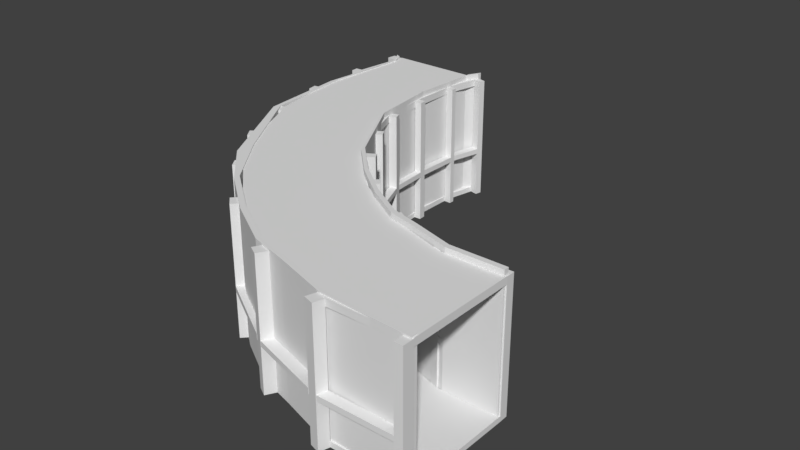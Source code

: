 # Source: PCurva.blend  (saved by Blender 2.80.75; exported with 4.5.12 LTS)
import bpy
from mathutils import Matrix  # noqa: F401  (used for matrix-valued properties, if any)

bpy.ops.wm.read_factory_settings(use_empty=True)
scene = bpy.context.scene
scene.name = 'Scene'

# ---- collections
col_collection_1 = bpy.data.collections.new('Collection 1'); scene.collection.children.link(col_collection_1)

# ---- materials (node trees are filled in below, after node groups)
mat_material = bpy.data.materials.new('Material')
mat_material.alpha_threshold = 0.0
mat_material.use_transparent_shadow = False
mat_material.roughness = 0.5
mat_material.line_color = (0.0, 0.0, 0.0, 1.0)

# ---- material node trees

# ---- world
world_world = bpy.data.worlds.new('World'); scene.world = world_world
world_world.color = (0.05088, 0.05088, 0.05088)
world_world.use_sun_shadow = False
world_world.sun_shadow_jitter_overblur = 0.0
world_world.cycles.sampling_method = 'MANUAL'

# ---- meshes
me_cube = bpy.data.meshes.new('Cube')
me_cube.from_pydata([(1.171, 1.33, -1.0), (6.127, -0.2412, -1.0), (6.127, -0.7532, -1.0), (-0.8286, 1.33, -1.0), (1.171, 1.33, 1.0), (6.127, -0.2412, 1.0), (6.127, -0.7532, 1.0), (-0.8286, 1.33, 1.0), (1.002, 1.142, -1.0), (0.9893, 0.9043, -1.0), (1.042, 0.6784, -1.0), (1.35, 0.4668, -1.0), (1.953, 0.2146, -1.0), (2.708, 0.01241, -1.0), (3.815, -0.1548, -1.0), (4.979, -0.2498, -1.0), (4.632, -0.754, -1.0), (3.131, -0.6359, -1.0), (1.708, -0.431, -1.0), (0.6679, -0.1776, -1.0), (-0.1819, 0.1378, -1.0), (-0.6904, 0.4225, -1.0), (-0.8901, 0.7292, -1.0), (-0.968, 1.054, -1.0), (1.002, 1.142, 1.0), (0.9893, 0.9043, 1.0), (1.042, 0.6784, 1.0), (1.35, 0.4668, 1.0), (1.953, 0.2146, 1.0), (2.708, 0.01241, 1.0), (3.815, -0.1548, 1.0), (4.979, -0.2498, 1.0), (4.632, -0.754, 1.0), (3.131, -0.6359, 1.0), (1.708, -0.431, 1.0), (0.6679, -0.1776, 1.0), (-0.1819, 0.1378, 1.0), (-0.6904, 0.4225, 1.0), (-0.8901, 0.7292, 1.0), (-0.968, 1.054, 1.0), (6.008, -0.2421, -1.0), (6.008, -0.2421, 1.0), (5.972, -0.7533, -1.0), (5.972, -0.7533, 1.0), (4.829, -0.2376, -1.0), (4.439, -0.7388, -1.0), (4.829, -0.2376, 1.0), (4.439, -0.7388, 1.0), (3.679, -0.1342, -1.0), (2.956, -0.6106, -1.0), (3.679, -0.1342, 1.0), (2.956, -0.6106, 1.0), (2.59, 0.04413, -1.0), (1.545, -0.3912, -1.0), (2.59, 0.04413, 1.0), (1.545, -0.3912, 1.0), (-0.8517, 1.284, -1.0), (-0.8517, 1.284, 1.0), (1.143, 1.299, -1.0), (1.143, 1.299, 1.0), (1.0, 1.116, -1.0), (-0.9593, 1.017, -1.0), (1.0, 1.116, 1.0), (-0.9593, 1.017, 1.0), (0.9973, 0.8697, -1.0), (-0.8595, 0.6822, -1.0), (0.9973, 0.8697, 1.0), (-0.8595, 0.6822, 1.0), (1.093, 0.6435, -1.0), (-0.6064, 0.3754, -1.0), (1.093, 0.6435, 1.0), (-0.6064, 0.3754, 1.0), (1.874, 0.2477, -1.0), (0.5565, -0.1362, -1.0), (1.874, 0.2477, 1.0), (0.5565, -0.1362, 1.0), (-0.06232, 0.0934, -1.0), (-0.06232, 0.0934, 1.0), (1.435, 0.4314, -1.0), (1.435, 0.4314, 1.0), (1.321, 1.321, -1.0), (1.321, 1.321, 1.0), (1.293, 1.29, -1.0), (1.293, 1.29, 1.0), (1.145, 1.142, 1.0), (1.145, 1.142, -1.0), (1.144, 1.115, -1.0), (1.144, 1.115, 1.0), (1.122, 0.9063, 1.0), (1.122, 0.9063, -1.0), (1.13, 0.8717, -1.0), (1.13, 0.8717, 1.0), (1.179, 0.6916, 1.0), (1.179, 0.6916, -1.0), (1.23, 0.6566, -1.0), (1.23, 0.6566, 1.0), (1.494, 0.4893, 1.0), (1.494, 0.4893, -1.0), (1.578, 0.4538, -1.0), (1.578, 0.4538, 1.0), (2.052, 0.2755, -1.0), (2.131, 0.2424, -1.0), (2.052, 0.2755, 1.0), (2.131, 0.2424, 1.0), (2.755, 0.08452, -1.0), (2.873, 0.05281, -1.0), (2.755, 0.08452, 1.0), (2.873, 0.05281, 1.0), (3.777, -0.09165, -1.0), (3.913, -0.1122, -1.0), (3.777, -0.09166, 1.0), (3.913, -0.1122, 1.0), (4.888, -0.191, -1.0), (5.037, -0.2032, -1.0), (4.888, -0.191, 1.0), (5.037, -0.2032, 1.0), (6.003, -0.1996, -1.0), (6.122, -0.1987, -1.0), (6.122, -0.1987, 1.0), (6.003, -0.1996, 1.0), (-1.069, 1.291, -1.0), (-1.046, 1.337, -1.0), (-1.046, 1.337, 1.0), (-1.069, 1.291, 1.0), (-1.111, 1.015, -1.0), (-1.12, 1.051, -1.0), (-1.111, 1.015, 1.0), (-1.12, 1.051, 1.0), (-1.036, 0.6747, -1.0), (-1.067, 0.7216, -1.0), (-1.036, 0.6747, 1.0), (-1.067, 0.7216, 1.0), (-0.7942, 0.3534, -1.0), (-0.8782, 0.4005, -1.0), (-0.7942, 0.3534, 1.0), (-0.8782, 0.4005, 1.0), (-0.2372, 0.06252, -1.0), (-0.3567, 0.1069, -1.0), (-0.2372, 0.06252, 1.0), (-0.3567, 0.1069, 1.0), (0.5129, -0.2049, 1.0), (0.5129, -0.2049, -1.0), (0.4015, -0.1636, -1.0), (0.4015, -0.1636, 1.0), (1.572, -0.4678, 1.0), (1.572, -0.4678, -1.0), (1.408, -0.428, -1.0), (1.408, -0.428, 1.0), (3.021, -0.6861, 1.0), (3.021, -0.6861, -1.0), (2.845, -0.6608, -1.0), (2.845, -0.6608, 1.0), (4.573, -0.8028, 1.0), (4.573, -0.8028, -1.0), (4.38, -0.7876, -1.0), (4.38, -0.7876, 1.0), (6.127, -0.8071, -1.0), (6.127, -0.8071, 1.0), (5.973, -0.8072, -1.0), (5.973, -0.8072, 1.0), (6.008, -0.2421, 46.97), (6.127, -0.2412, 46.97), (-0.8517, 1.284, 46.97), (-0.8286, 1.33, 46.97), (1.874, 0.2477, 46.97), (1.953, 0.2146, 46.97), (2.59, 0.04412, 46.97), (2.708, 0.01241, 46.97), (3.679, -0.1342, 46.97), (3.815, -0.1548, 46.97), (4.829, -0.2376, 46.97), (4.979, -0.2498, 46.97), (-0.06231, 0.0934, 46.97), (-0.1819, 0.1378, 46.97), (-0.6064, 0.3754, 46.97), (-0.6904, 0.4225, 46.97), (-0.8595, 0.6822, 46.97), (-0.8901, 0.7291, 46.97), (-0.9593, 1.017, 46.97), (-0.968, 1.054, 46.97), (6.127, -0.7532, 46.97), (5.972, -0.7533, 46.97), (4.632, -0.754, 46.97), (4.439, -0.7388, 46.97), (3.131, -0.6359, 46.97), (2.956, -0.6106, 46.97), (1.708, -0.431, 46.97), (1.545, -0.3912, 46.97), (1.171, 1.33, 46.97), (1.143, 1.299, 46.97), (1.002, 1.142, 46.97), (1.0, 1.116, 46.97), (0.9893, 0.9043, 46.97), (0.9973, 0.8697, 46.97), (1.042, 0.6784, 46.97), (1.093, 0.6435, 46.97), (0.6679, -0.1776, 46.97), (0.5565, -0.1362, 46.97), (1.35, 0.4668, 46.97), (1.435, 0.4314, 46.97), (1.321, 1.321, 46.97), (1.293, 1.29, 46.97), (1.145, 1.142, 46.97), (1.144, 1.115, 46.97), (1.122, 0.9063, 46.97), (1.13, 0.8717, 46.97), (1.179, 0.6916, 46.97), (1.23, 0.6566, 46.97), (1.494, 0.4893, 46.97), (1.578, 0.4538, 46.97), (2.052, 0.2755, 46.97), (2.131, 0.2424, 46.97), (2.755, 0.08452, 46.97), (2.873, 0.0528, 46.97), (3.777, -0.09166, 46.97), (3.913, -0.1122, 46.97), (4.888, -0.191, 46.97), (5.037, -0.2032, 46.97), (6.003, -0.1996, 46.97), (6.122, -0.1987, 46.97), (-1.069, 1.291, 46.97), (-1.046, 1.337, 46.97), (-1.111, 1.015, 46.97), (-1.12, 1.051, 46.97), (-1.036, 0.6747, 46.97), (-1.067, 0.7216, 46.97), (-0.7942, 0.3534, 46.97), (-0.8782, 0.4005, 46.97), (-0.2372, 0.06252, 46.97), (-0.3567, 0.1069, 46.97), (0.5129, -0.2049, 46.97), (0.4015, -0.1636, 46.97), (1.572, -0.4678, 46.97), (1.408, -0.428, 46.97), (3.021, -0.6861, 46.97), (2.845, -0.6608, 46.97), (4.573, -0.8028, 46.97), (4.38, -0.7876, 46.97), (6.127, -0.8071, 46.97), (5.973, -0.8072, 46.97), (1.171, 1.33, 44.51), (6.127, -0.2412, 44.51), (6.127, -0.7532, 44.51), (-0.8286, 1.33, 44.51), (1.002, 1.142, 44.51), (0.9893, 0.9043, 44.51), (1.042, 0.6784, 44.51), (1.35, 0.4668, 44.51), (1.953, 0.2146, 44.51), (2.708, 0.01241, 44.51), (3.815, -0.1548, 44.51), (4.979, -0.2498, 44.51), (4.632, -0.754, 44.51), (3.131, -0.6359, 44.51), (1.708, -0.431, 44.51), (0.6679, -0.1776, 44.51), (-0.1819, 0.1378, 44.51), (-0.6904, 0.4225, 44.51), (-0.8901, 0.7292, 44.51), (-0.968, 1.054, 44.51), (6.008, -0.2421, 44.51), (5.972, -0.7533, 44.51), (4.829, -0.2376, 44.51), (4.439, -0.7388, 44.51), (3.679, -0.1342, 44.51), (2.956, -0.6106, 44.51), (2.59, 0.04413, 44.51), (1.545, -0.3912, 44.51), (-0.8517, 1.284, 44.51), (1.143, 1.299, 44.51), (1.0, 1.116, 44.51), (-0.9593, 1.017, 44.51), (0.9973, 0.8697, 44.51), (-0.8595, 0.6822, 44.51), (1.093, 0.6435, 44.51), (-0.6064, 0.3754, 44.51), (1.874, 0.2477, 44.51), (0.5565, -0.1362, 44.51), (-0.06232, 0.0934, 44.51), (1.435, 0.4314, 44.51), (6.008, -0.2421, 47.14), (6.127, -0.2412, 47.14), (1.171, 1.33, 47.14), (-0.8286, 1.33, 47.14), (6.127, -0.7532, 47.14), (-0.8517, 1.284, 47.14), (1.143, 1.299, 47.14), (1.002, 1.142, 47.14), (1.0, 1.116, 47.14), (0.9893, 0.9043, 47.14), (0.9973, 0.8697, 47.14), (1.042, 0.6784, 47.14), (1.093, 0.6435, 47.14), (1.35, 0.4668, 47.14), (1.874, 0.2477, 47.14), (1.953, 0.2146, 47.14), (2.59, 0.04413, 47.14), (2.708, 0.01241, 47.14), (3.679, -0.1342, 47.14), (3.815, -0.1548, 47.14), (4.829, -0.2376, 47.14), (4.979, -0.2498, 47.14), (5.972, -0.7533, 47.14), (4.632, -0.754, 47.14), (4.439, -0.7388, 47.14), (3.131, -0.6359, 47.14), (2.956, -0.6106, 47.14), (1.708, -0.431, 47.14), (1.545, -0.3912, 47.14), (0.6679, -0.1776, 47.14), (-0.06232, 0.0934, 47.14), (-0.1819, 0.1378, 47.14), (-0.6064, 0.3754, 47.14), (-0.6904, 0.4225, 47.14), (-0.8595, 0.6822, 47.14), (-0.8901, 0.7292, 47.14), (-0.9593, 1.017, 47.14), (-0.968, 1.054, 47.14), (1.435, 0.4314, 47.14), (0.5565, -0.1362, 47.14), (4.632, -0.754, 16.18), (3.131, -0.6359, 16.18), (1.708, -0.431, 16.18), (0.6679, -0.1776, 16.18), (-0.1819, 0.1378, 16.18), (-0.6904, 0.4225, 16.18), (-0.8901, 0.7292, 16.18), (-0.968, 1.054, 16.18), (4.632, -0.754, 18.18), (3.131, -0.6359, 18.18), (1.708, -0.431, 18.18), (0.6679, -0.1776, 18.18), (-0.1819, 0.1378, 18.18), (-0.6904, 0.4225, 18.18), (-0.8901, 0.7292, 18.18), (-0.968, 1.054, 18.18), (5.972, -0.7533, 16.18), (5.972, -0.7533, 18.18), (4.439, -0.7388, 16.18), (4.439, -0.7388, 18.18), (2.956, -0.6106, 16.18), (2.956, -0.6106, 18.18), (1.545, -0.3912, 16.18), (1.545, -0.3912, 18.18), (-0.8517, 1.284, 16.18), (-0.8517, 1.284, 18.18), (-0.9593, 1.017, 16.18), (-0.9593, 1.017, 18.18), (-0.8595, 0.6822, 16.18), (-0.8595, 0.6822, 18.18), (-0.6064, 0.3754, 16.18), (-0.6064, 0.3754, 18.18), (0.5565, -0.1362, 16.18), (0.5565, -0.1362, 18.18), (-0.06232, 0.0934, 16.18), (-0.06232, 0.0934, 18.18), (5.969, -0.8013, 16.18), (4.57, -0.802, 16.18), (4.377, -0.7884, 16.18), (3.021, -0.6854, 16.18), (2.845, -0.6619, 16.18), (1.571, -0.4681, 16.18), (1.408, -0.4283, 16.18), (0.5183, -0.2061, 16.18), (5.969, -0.8013, 18.18), (4.57, -0.802, 18.18), (4.377, -0.7884, 18.18), (3.021, -0.6854, 18.18), (2.845, -0.6619, 18.18), (1.571, -0.4681, 18.18), (1.408, -0.4283, 18.18), (0.5183, -0.2061, 18.18), (-0.3534, 0.1075, 18.18), (-0.3534, 0.1075, 16.18), (-0.8759, 0.4006, 18.18), (-0.8759, 0.4006, 16.18), (-1.068, 0.7214, 18.18), (-1.068, 0.7214, 16.18), (-1.12, 1.051, 18.18), (-1.12, 1.051, 16.18), (-1.074, 1.289, 16.18), (-1.074, 1.289, 18.18), (-1.117, 1.014, 16.18), (-1.117, 1.014, 18.18), (-1.057, 0.6725, 16.18), (-1.057, 0.6725, 18.18), (-0.7989, 0.3508, 16.18), (-0.7989, 0.3508, 18.18), (0.4003, -0.1643, 18.18), (0.4003, -0.1643, 16.18), (-0.2347, 0.06333, 16.18), (-0.2347, 0.06333, 18.18), (1.002, 1.142, 16.84), (0.9893, 0.9043, 16.84), (1.042, 0.6784, 16.84), (1.35, 0.4668, 16.84), (1.953, 0.2146, 16.84), (2.708, 0.01241, 16.84), (3.815, -0.1548, 16.84), (4.979, -0.2498, 16.84), (1.002, 1.142, 18.84), (0.9893, 0.9043, 18.84), (1.042, 0.6784, 18.84), (1.35, 0.4668, 18.84), (1.953, 0.2146, 18.84), (2.708, 0.01241, 18.84), (3.815, -0.1548, 18.84), (4.979, -0.2498, 18.84), (6.008, -0.2421, 16.84), (6.008, -0.2421, 18.84), (4.829, -0.2376, 16.84), (4.829, -0.2376, 18.84), (3.679, -0.1342, 16.84), (3.679, -0.1342, 18.84), (2.59, 0.04413, 16.84), (2.59, 0.04413, 18.84), (1.143, 1.299, 16.84), (1.143, 1.299, 18.84), (1.0, 1.116, 16.84), (1.0, 1.116, 18.84), (0.9973, 0.8697, 16.84), (0.9973, 0.8697, 18.84), (1.093, 0.6435, 16.84), (1.093, 0.6435, 18.84), (1.874, 0.2477, 16.84), (1.874, 0.2477, 18.84), (1.435, 0.4314, 16.84), (1.435, 0.4314, 18.84), (1.294, 1.29, 16.84), (1.145, 1.142, 16.84), (1.143, 1.116, 16.84), (1.122, 0.906, 16.84), (1.131, 0.8722, 16.84), (1.178, 0.6914, 16.84), (1.233, 0.6569, 16.84), (1.496, 0.4892, 16.84), (1.294, 1.29, 18.84), (1.145, 1.142, 18.84), (1.143, 1.116, 18.84), (1.122, 0.906, 18.84), (1.131, 0.8722, 18.84), (1.178, 0.6914, 18.84), (1.233, 0.6569, 18.84), (1.496, 0.4892, 18.84), (2.13, 0.2432, 18.84), (2.13, 0.2432, 16.84), (2.874, 0.05327, 18.84), (2.874, 0.05327, 16.84), (3.912, -0.1121, 18.84), (3.912, -0.1121, 16.84), (5.036, -0.2026, 18.84), (5.036, -0.2026, 16.84), (6.008, -0.1994, 16.84), (6.008, -0.1994, 18.84), (4.892, -0.1906, 16.84), (4.892, -0.1906, 18.84), (3.778, -0.09169, 16.84), (3.778, -0.09169, 18.84), (2.757, 0.08456, 16.84), (2.757, 0.08456, 18.84), (1.58, 0.4538, 16.84), (2.052, 0.2754, 16.84), (1.58, 0.4538, 18.84), (2.052, 0.2754, 18.84)], [], [(40, 1, 2, 42), (41, 43, 6, 5), (1, 40, 116, 117), (1, 5, 6, 2), (31, 115, 217, 171), (4, 0, 3, 7), (42, 43, 32, 16), (45, 47, 33, 17), (49, 51, 34, 18), (53, 55, 35, 19), (33, 51, 185, 184), (69, 71, 134, 132), (143, 140, 230, 231), (39, 23, 125, 127), (58, 59, 24, 8), (60, 62, 25, 9), (64, 66, 26, 10), (68, 70, 27, 11), (12, 72, 100, 101), (67, 38, 177, 176), (14, 48, 108, 109), (15, 44, 112, 113), (59, 57, 39, 24), (62, 63, 38, 25), (66, 67, 37, 26), (70, 71, 36, 27), (74, 75, 35, 28), (54, 55, 34, 29), (50, 51, 33, 30), (46, 47, 32, 31), (58, 8, 23, 56), (60, 9, 22, 61), (64, 10, 21, 65), (68, 11, 20, 69), (72, 12, 19, 73), (52, 13, 18, 53), (48, 14, 17, 49), (44, 15, 16, 45), (43, 42, 158, 159), (15, 31, 41, 40), (31, 32, 43, 41), (15, 40, 42, 16), (14, 44, 45, 17), (30, 33, 47, 46), (14, 30, 46, 44), (16, 32, 152, 153), (13, 48, 49, 18), (29, 34, 51, 50), (13, 29, 50, 48), (51, 49, 150, 151), (12, 52, 53, 19), (28, 35, 55, 54), (12, 28, 54, 52), (55, 53, 146, 147), (0, 58, 56, 3), (4, 7, 57, 59), (58, 0, 80, 82), (23, 39, 57, 56), (8, 60, 61, 23), (24, 39, 63, 62), (62, 60, 86, 87), (22, 38, 63, 61), (9, 64, 65, 22), (25, 38, 67, 66), (9, 25, 88, 89), (21, 37, 67, 65), (10, 68, 69, 21), (26, 37, 71, 70), (68, 10, 93, 94), (20, 36, 71, 69), (78, 72, 73, 76), (79, 77, 75, 74), (78, 79, 74, 72), (152, 32, 182, 236), (11, 27, 96, 97), (27, 36, 77, 79), (11, 78, 76, 20), (73, 75, 77, 76), (80, 81, 83, 82), (126, 63, 178, 222), (59, 58, 82, 83), (0, 4, 81, 80), (85, 84, 87, 86), (8, 24, 84, 85), (71, 37, 175, 174), (60, 8, 85, 86), (89, 88, 91, 90), (66, 64, 90, 91), (77, 36, 173, 172), (64, 9, 89, 90), (93, 92, 95, 94), (10, 26, 92, 93), (70, 68, 94, 95), (155, 152, 236, 237), (97, 96, 99, 98), (79, 78, 98, 99), (78, 11, 97, 98), (103, 102, 210, 211), (100, 102, 103, 101), (72, 74, 102, 100), (28, 12, 101, 103), (24, 62, 191, 190), (104, 106, 107, 105), (52, 54, 106, 104), (13, 52, 104, 105), (29, 13, 105, 107), (108, 110, 111, 109), (30, 14, 109, 111), (39, 127, 223, 179), (48, 50, 110, 108), (112, 114, 115, 113), (31, 15, 113, 115), (84, 24, 190, 202), (44, 46, 114, 112), (116, 119, 118, 117), (35, 75, 197, 196), (5, 1, 117, 118), (40, 41, 119, 116), (120, 123, 122, 121), (7, 3, 121, 122), (3, 56, 120, 121), (56, 57, 123, 120), (124, 126, 127, 125), (23, 61, 124, 125), (62, 87, 203, 191), (61, 63, 126, 124), (128, 130, 131, 129), (65, 67, 130, 128), (38, 22, 129, 131), (22, 65, 128, 129), (132, 134, 135, 133), (37, 21, 133, 135), (21, 69, 132, 133), (79, 99, 209, 199), (136, 138, 139, 137), (76, 77, 138, 136), (36, 20, 137, 139), (20, 76, 136, 137), (141, 140, 143, 142), (73, 19, 141, 142), (19, 35, 140, 141), (75, 73, 142, 143), (145, 144, 147, 146), (115, 114, 216, 217), (18, 34, 144, 145), (53, 18, 145, 146), (149, 148, 151, 150), (57, 7, 163, 162), (49, 17, 149, 150), (17, 33, 148, 149), (153, 152, 155, 154), (47, 45, 154, 155), (138, 77, 172, 228), (45, 16, 153, 154), (156, 157, 159, 158), (42, 2, 156, 158), (2, 6, 157, 156), (36, 139, 229, 173), (162, 163, 221, 220), (172, 173, 229, 228), (176, 177, 225, 224), (166, 167, 213, 212), (196, 197, 231, 230), (188, 189, 201, 200), (190, 191, 203, 202), (192, 193, 205, 204), (194, 195, 207, 206), (198, 199, 209, 208), (164, 165, 211, 210), (168, 169, 215, 214), (170, 171, 217, 216), (160, 161, 219, 218), (178, 179, 223, 222), (174, 175, 227, 226), (186, 187, 233, 232), (184, 185, 235, 234), (182, 183, 237, 236), (180, 181, 239, 238), (63, 39, 179, 178), (91, 88, 204, 205), (131, 130, 224, 225), (114, 46, 170, 216), (75, 143, 231, 197), (102, 74, 164, 210), (47, 155, 237, 183), (88, 25, 192, 204), (140, 35, 196, 230), (28, 103, 211, 165), (27, 79, 199, 198), (38, 131, 225, 177), (118, 119, 218, 219), (130, 67, 176, 224), (25, 66, 193, 192), (107, 106, 212, 213), (159, 157, 238, 239), (66, 91, 205, 193), (147, 144, 232, 233), (34, 55, 187, 186), (5, 118, 219, 161), (29, 107, 213, 167), (43, 159, 239, 181), (95, 92, 206, 207), (135, 134, 226, 227), (119, 41, 160, 218), (106, 54, 166, 212), (6, 43, 181, 180), (157, 6, 180, 238), (55, 147, 233, 187), (83, 81, 200, 201), (144, 34, 186, 232), (134, 71, 174, 226), (122, 123, 220, 221), (92, 26, 194, 206), (26, 70, 195, 194), (111, 110, 214, 215), (70, 95, 207, 195), (7, 122, 221, 163), (59, 83, 201, 189), (37, 135, 227, 175), (123, 57, 162, 220), (151, 148, 234, 235), (81, 4, 188, 200), (74, 28, 165, 164), (4, 59, 189, 188), (99, 96, 208, 209), (54, 29, 167, 166), (139, 138, 228, 229), (50, 30, 169, 168), (41, 5, 161, 160), (32, 47, 183, 182), (30, 111, 215, 169), (96, 27, 198, 208), (51, 151, 235, 185), (46, 31, 171, 170), (87, 84, 202, 203), (127, 126, 222, 223), (110, 50, 168, 214), (148, 33, 184, 234), (260, 241, 242, 261), (269, 244, 259, 268), (270, 245, 258, 271), (272, 246, 257, 273), (274, 247, 256, 275), (276, 248, 255, 277), (266, 249, 254, 267), (264, 250, 253, 265), (262, 251, 252, 263), (251, 260, 261, 252), (250, 262, 263, 253), (249, 264, 265, 254), (248, 266, 267, 255), (240, 269, 268, 243), (244, 270, 271, 259), (245, 272, 273, 258), (246, 274, 275, 257), (279, 276, 277, 278), (247, 279, 278, 256), (280, 302, 284, 281), (286, 285, 317, 287), (288, 316, 315, 289), (290, 314, 313, 291), (292, 312, 311, 293), (294, 319, 309, 295), (296, 308, 307, 297), (298, 306, 305, 299), (300, 304, 303, 301), (301, 303, 302, 280), (299, 305, 304, 300), (297, 307, 306, 298), (295, 309, 308, 296), (282, 283, 285, 286), (287, 317, 316, 288), (289, 315, 314, 290), (291, 313, 312, 292), (318, 310, 319, 294), (293, 311, 310, 318), (250, 264, 298, 299), (266, 248, 295, 296), (251, 262, 300, 301), (267, 254, 307, 308), (276, 279, 318, 294), (252, 261, 302, 303), (277, 255, 309, 319), (253, 263, 304, 305), (268, 259, 317, 285), (241, 260, 280, 281), (254, 265, 306, 307), (269, 240, 282, 286), (240, 243, 283, 282), (260, 251, 301, 280), (278, 277, 319, 310), (255, 267, 308, 309), (242, 241, 281, 284), (261, 242, 284, 302), (279, 247, 293, 318), (256, 278, 310, 311), (270, 244, 287, 288), (243, 268, 285, 283), (257, 275, 312, 313), (271, 258, 315, 316), (244, 269, 286, 287), (262, 250, 299, 300), (258, 273, 314, 315), (245, 270, 288, 289), (263, 252, 303, 304), (259, 271, 316, 317), (272, 245, 289, 290), (246, 272, 290, 291), (273, 257, 313, 314), (247, 274, 292, 293), (264, 249, 297, 298), (248, 276, 294, 295), (265, 253, 305, 306), (274, 246, 291, 292), (249, 266, 296, 297), (275, 256, 311, 312), (336, 320, 328, 337), (338, 321, 329, 339), (340, 322, 330, 341), (342, 323, 331, 343), (327, 344, 345, 335), (326, 346, 347, 334), (325, 348, 349, 333), (324, 350, 351, 332), (352, 354, 355, 353), (356, 364, 365, 357), (358, 366, 367, 359), (360, 368, 369, 361), (362, 370, 371, 363), (379, 378, 381, 380), (377, 376, 383, 382), (375, 374, 385, 384), (373, 372, 387, 386), (389, 388, 391, 390), (327, 335, 378, 379), (322, 340, 360, 361), (350, 324, 373, 386), (336, 337, 364, 356), (323, 342, 362, 363), (332, 351, 387, 372), (338, 339, 366, 358), (337, 328, 365, 364), (351, 350, 386, 387), (340, 341, 368, 360), (339, 329, 367, 366), (352, 353, 388, 389), (342, 343, 370, 362), (341, 330, 369, 368), (354, 352, 389, 390), (344, 327, 379, 380), (343, 331, 371, 370), (353, 355, 391, 388), (335, 345, 381, 378), (328, 320, 357, 365), (355, 354, 390, 391), (345, 344, 380, 381), (329, 321, 359, 367), (346, 326, 377, 382), (330, 322, 361, 369), (334, 347, 383, 376), (331, 323, 363, 371), (347, 346, 382, 383), (324, 332, 372, 373), (348, 325, 375, 384), (325, 333, 374, 375), (320, 336, 356, 357), (333, 349, 385, 374), (326, 334, 376, 377), (321, 338, 358, 359), (349, 348, 384, 385), (416, 392, 400, 417), (418, 393, 401, 419), (420, 394, 402, 421), (422, 395, 403, 423), (399, 408, 409, 407), (398, 410, 411, 406), (397, 412, 413, 405), (396, 414, 415, 404), (426, 424, 425, 427), (428, 436, 437, 429), (430, 438, 439, 431), (432, 440, 441, 433), (434, 442, 443, 435), (451, 450, 453, 452), (449, 448, 455, 454), (447, 446, 457, 456), (445, 444, 459, 458), (460, 462, 463, 461), (398, 406, 448, 449), (393, 418, 430, 431), (416, 417, 436, 428), (399, 407, 450, 451), (394, 420, 432, 433), (418, 419, 438, 430), (408, 399, 451, 452), (395, 422, 434, 435), (420, 421, 440, 432), (407, 409, 453, 450), (417, 400, 437, 436), (422, 423, 442, 434), (409, 408, 452, 453), (419, 401, 439, 438), (424, 426, 460, 461), (410, 398, 449, 454), (421, 402, 441, 440), (427, 425, 463, 462), (406, 411, 455, 448), (423, 403, 443, 442), (425, 424, 461, 463), (411, 410, 454, 455), (400, 392, 429, 437), (426, 427, 462, 460), (412, 397, 447, 456), (401, 393, 431, 439), (405, 413, 457, 446), (402, 394, 433, 441), (413, 412, 456, 457), (403, 395, 435, 443), (414, 396, 445, 458), (396, 404, 444, 445), (404, 415, 459, 444), (397, 405, 446, 447), (392, 416, 428, 429), (415, 414, 458, 459)])
me_cube.materials.append(mat_material)
me_cube.use_remesh_preserve_volume = False
me_cube.use_remesh_preserve_attributes = False
me_cube.use_mirror_vertex_groups = False
me_cube.update()
me_cube_002 = bpy.data.meshes.new('Cube.002')
me_cube_002.from_pydata([(-1.0, -1.0, -0.4961), (-1.0, -1.0, 1.0), (-1.0, 1.0, -0.4961), (-1.0, 1.0, 1.0), (0.7149, -1.173, -0.4961), (0.7149, -1.173, 1.0), (0.7149, 0.8268, -0.4961), (0.7149, 0.8268, 1.0), (-2.112, 5.619, -0.4961), (-2.112, 3.619, -0.4961), (-2.112, 3.619, 1.0), (-2.112, 5.619, 1.0), (-2.848, 8.261, -0.4961), (-2.848, 6.261, -0.4961), (-2.848, 6.261, 1.0), (-2.848, 8.261, 1.0), (-3.806, 16.4, -0.4961), (-3.806, 14.4, -0.4961), (-3.806, 14.4, 1.0), (-3.806, 16.4, 1.0), (-4.767, 27.16, -0.4961), (-4.767, 25.16, -0.4961), (-4.767, 25.16, 1.0), (-4.767, 27.16, 1.0), (-5.629, 43.94, -0.4961), (-5.618, 37.62, -0.4961), (-5.618, 37.62, 1.0), (-5.629, 43.94, 1.0), (-6.698, 69.45, -0.4961), (-6.758, 67.42, -0.4961), (-6.758, 67.42, 1.0), (-6.698, 69.45, 1.0), (-6.914, 97.48, -0.4961), (-6.974, 95.45, -0.4961), (-6.974, 95.45, 1.0), (-6.914, 97.48, 1.0), (-6.856, 124.9, -0.4961), (-6.856, 122.9, -0.4961), (-6.856, 122.9, 1.0), (-6.856, 124.9, 1.0), (-7.062, 129.0, -0.5193), (-6.942, 128.2, -0.5193), (-6.942, 128.2, 0.9946), (-7.062, 129.0, 0.9946), (-1.0, -1.0, 3.858), (-1.0, 1.0, 3.858), (0.7149, 0.8268, 3.858), (0.7149, -1.173, 3.858), (-2.112, 3.619, 3.858), (-2.112, 5.619, 3.858), (-2.848, 6.261, 3.858), (-2.848, 8.261, 3.858), (-3.806, 14.4, 3.858), (-3.806, 16.4, 3.858), (-4.767, 25.16, 3.858), (-4.767, 27.16, 3.858), (-5.618, 37.62, 3.858), (-5.629, 43.94, 3.858), (-6.758, 67.42, 3.858), (-6.698, 69.45, 3.858), (-6.974, 95.45, 3.858), (-6.914, 97.48, 3.858), (-6.856, 122.9, 3.858), (-6.856, 124.9, 3.858), (-6.942, 128.2, 3.886), (-7.062, 129.0, 3.886)], [], [(23, 27, 57, 55), (2, 3, 7, 6), (6, 7, 5, 4), (4, 5, 1, 0), (2, 6, 4, 0), (27, 31, 59, 57), (11, 8, 12, 15), (2, 0, 9, 8), (3, 2, 8, 11), (0, 1, 10, 9), (43, 42, 64, 65), (9, 10, 14, 13), (14, 10, 48, 50), (8, 9, 13, 12), (16, 17, 21, 20), (12, 13, 17, 16), (15, 12, 16, 19), (13, 14, 18, 17), (23, 20, 24, 27), (19, 16, 20, 23), (17, 18, 22, 21), (1, 5, 47, 44), (18, 14, 50, 52), (21, 22, 26, 25), (11, 15, 51, 49), (20, 21, 25, 24), (31, 28, 32, 35), (24, 25, 29, 28), (27, 24, 28, 31), (25, 26, 30, 29), (33, 34, 38, 37), (29, 30, 34, 33), (15, 19, 53, 51), (28, 29, 33, 32), (10, 1, 44, 48), (3, 11, 49, 45), (32, 33, 37, 36), (35, 32, 36, 39), (41, 42, 43, 40), (36, 37, 41, 40), (39, 36, 40, 43), (37, 38, 42, 41), (44, 45, 49, 48), (46, 45, 44, 47), (50, 51, 53, 52), (48, 49, 51, 50), (52, 53, 55, 54), (56, 57, 59, 58), (54, 55, 57, 56), (58, 59, 61, 60), (62, 63, 65, 64), (60, 61, 63, 62), (7, 3, 45, 46), (19, 23, 55, 53), (30, 26, 56, 58), (38, 34, 60, 62), (26, 22, 54, 56), (31, 35, 61, 59), (39, 43, 65, 63), (22, 18, 52, 54), (34, 30, 58, 60), (42, 38, 62, 64), (35, 39, 63, 61), (5, 7, 46, 47)])
_uv = me_cube_002.uv_layers.new(name='UVMap')
_uv.uv.foreach_set('vector', [0.625, 0.25, 0.625, 0.25, 0.625, 0.25, 0.625, 0.25, 0.375, 0.25, 0.625, 0.25, 0.625, 0.5, 0.375, 0.5, 0.375, 0.5, 0.625, 0.5, 0.625, 0.75, 0.375, 0.75, 0.375, 0.75, 0.625, 0.75, 0.625, 1.0, 0.375, 1.0, 0.125, 0.5, 0.375, 0.5, 0.375, 0.75, 0.125, 0.75, 0.625, 0.25, 0.625, 0.25, 0.625, 0.25, 0.625, 0.25, 0.625, 0.25, 0.375, 0.25, 0.375, 0.25, 0.625, 0.25, 0.125, 0.5, 0.125, 0.75, 0.125, 0.75, 0.125, 0.5, 0.625, 0.25, 0.375, 0.25, 0.375, 0.25, 0.625, 0.25, 0.375, 1.0, 0.625, 1.0, 0.625, 1.0, 0.375, 1.0, 0.625, 0.25, 0.625, 0.0, 0.625, 0.0, 0.625, 0.25, 0.375, 1.0, 0.625, 1.0, 0.625, 1.0, 0.375, 1.0, 0.625, 1.0, 0.625, 1.0, 0.625, 1.0, 0.625, 1.0, 0.125, 0.5, 0.125, 0.75, 0.125, 0.75, 0.125, 0.5, 0.125, 0.5, 0.125, 0.75, 0.125, 0.75, 0.125, 0.5, 0.125, 0.5, 0.125, 0.75, 0.125, 0.75, 0.125, 0.5, 0.625, 0.25, 0.375, 0.25, 0.375, 0.25, 0.625, 0.25, 0.375, 1.0, 0.625, 1.0, 0.625, 1.0, 0.375, 1.0, 0.625, 0.25, 0.375, 0.25, 0.375, 0.25, 0.625, 0.25, 0.625, 0.25, 0.375, 0.25, 0.375, 0.25, 0.625, 0.25, 0.375, 1.0, 0.625, 1.0, 0.625, 1.0, 0.375, 1.0, 0.625, 1.0, 0.625, 0.75, 0.625, 0.75, 0.625, 1.0, 0.625, 1.0, 0.625, 1.0, 0.625, 1.0, 0.625, 1.0, 0.375, 1.0, 0.625, 1.0, 0.625, 1.0, 0.375, 1.0, 0.625, 0.25, 0.625, 0.25, 0.625, 0.25, 0.625, 0.25, 0.125, 0.5, 0.125, 0.75, 0.125, 0.75, 0.125, 0.5, 0.625, 0.25, 0.375, 0.25, 0.375, 0.25, 0.625, 0.25, 0.125, 0.5, 0.125, 0.75, 0.125, 0.75, 0.125, 0.5, 0.625, 0.25, 0.375, 0.25, 0.375, 0.25, 0.625, 0.25, 0.375, 1.0, 0.625, 1.0, 0.625, 1.0, 0.375, 1.0, 0.375, 1.0, 0.625, 1.0, 0.625, 1.0, 0.375, 1.0, 0.375, 1.0, 0.625, 1.0, 0.625, 1.0, 0.375, 1.0, 0.625, 0.25, 0.625, 0.25, 0.625, 0.25, 0.625, 0.25, 0.125, 0.5, 0.125, 0.75, 0.125, 0.75, 0.125, 0.5, 0.625, 1.0, 0.625, 1.0, 0.625, 1.0, 0.625, 1.0, 0.625, 0.25, 0.625, 0.25, 0.625, 0.25, 0.625, 0.25, 0.125, 0.5, 0.125, 0.75, 0.125, 0.75, 0.125, 0.5, 0.625, 0.25, 0.375, 0.25, 0.375, 0.25, 0.625, 0.25, 0.375, 0.0, 0.625, 0.0, 0.625, 0.25, 0.375, 0.25, 0.125, 0.5, 0.125, 0.75, 0.125, 0.75, 0.125, 0.5, 0.625, 0.25, 0.375, 0.25, 0.375, 0.25, 0.625, 0.25, 0.375, 1.0, 0.625, 1.0, 0.625, 1.0, 0.375, 1.0, 0.875, 0.75, 0.875, 0.5, 0.875, 0.5, 0.875, 0.75, 0.625, 0.5, 0.875, 0.5, 0.875, 0.75, 0.625, 0.75, 0.875, 0.75, 0.875, 0.5, 0.875, 0.5, 0.875, 0.75, 0.875, 0.75, 0.875, 0.5, 0.875, 0.5, 0.875, 0.75, 0.875, 0.75, 0.875, 0.5, 0.875, 0.5, 0.875, 0.75, 0.875, 0.75, 0.875, 0.5, 0.875, 0.5, 0.875, 0.75, 0.875, 0.75, 0.875, 0.5, 0.875, 0.5, 0.875, 0.75, 0.875, 0.75, 0.875, 0.5, 0.875, 0.5, 0.875, 0.75, 0.875, 0.75, 0.875, 0.5, 0.875, 0.5, 0.875, 0.75, 0.875, 0.75, 0.875, 0.5, 0.875, 0.5, 0.875, 0.75, 0.625, 0.5, 0.625, 0.25, 0.625, 0.25, 0.625, 0.5, 0.625, 0.25, 0.625, 0.25, 0.625, 0.25, 0.625, 0.25, 0.625, 1.0, 0.625, 1.0, 0.625, 1.0, 0.625, 1.0, 0.625, 1.0, 0.625, 1.0, 0.625, 1.0, 0.625, 1.0, 0.625, 1.0, 0.625, 1.0, 0.625, 1.0, 0.625, 1.0, 0.625, 0.25, 0.625, 0.25, 0.625, 0.25, 0.625, 0.25, 0.625, 0.25, 0.625, 0.25, 0.625, 0.25, 0.625, 0.25, 0.625, 1.0, 0.625, 1.0, 0.625, 1.0, 0.625, 1.0, 0.625, 1.0, 0.625, 1.0, 0.625, 1.0, 0.625, 1.0, 0.625, 1.0, 0.625, 1.0, 0.625, 1.0, 0.625, 1.0, 0.625, 0.25, 0.625, 0.25, 0.625, 0.25, 0.625, 0.25, 0.625, 0.75, 0.625, 0.5, 0.625, 0.5, 0.625, 0.75])
me_cube_002.use_remesh_preserve_volume = False
me_cube_002.use_remesh_preserve_attributes = False
me_cube_002.use_mirror_vertex_groups = False
me_cube_002.update()
me_cube_001 = bpy.data.meshes.new('Cube.001')
me_cube_001.from_pydata([(-1.0, -1.0, -1.0), (-1.0, -1.0, 1.0), (-1.0, 1.0, -1.0), (-1.0, 1.0, 1.0), (0.4759, -1.0, -1.0), (0.4759, -1.0, 1.0), (0.4759, 1.0, -1.0), (0.4759, 1.0, 1.0), (-2.112, 5.619, -1.0), (-2.112, 3.619, -1.0), (-2.112, 3.619, 1.0), (-2.112, 5.619, 1.0), (-2.848, 8.261, -1.0), (-2.848, 6.261, -1.0), (-2.848, 6.261, 1.0), (-2.848, 8.261, 1.0), (-3.806, 16.4, -1.0), (-3.806, 14.4, -1.0), (-3.806, 14.4, 1.0), (-3.806, 16.4, 1.0), (-4.767, 27.16, -1.0), (-4.767, 25.16, -1.0), (-4.767, 25.16, 1.0), (-4.767, 27.16, 1.0), (-5.618, 39.62, -1.0), (-5.618, 37.62, -1.0), (-5.618, 37.62, 1.0), (-5.618, 39.62, 1.0), (-6.758, 69.42, -1.0), (-6.758, 67.42, -1.0), (-6.758, 67.42, 1.0), (-6.758, 69.42, 1.0), (-6.974, 97.45, -1.0), (-6.974, 95.45, -1.0), (-6.974, 95.45, 1.0), (-6.974, 97.45, 1.0), (-6.856, 124.9, -1.0), (-6.856, 122.9, -1.0), (-6.856, 122.9, 1.0), (-6.856, 124.9, 1.0), (-6.669, 129.8, -1.0), (-6.669, 127.8, -1.0), (-6.669, 127.8, 1.0), (-6.669, 129.8, 1.0), (-1.0, -1.0, 4.649), (-1.0, 1.0, 4.649), (0.4759, 1.0, 4.649), (0.4759, -1.0, 4.649), (-2.112, 3.619, 4.649), (-2.112, 5.619, 4.649), (-2.848, 6.261, 4.649), (-2.848, 8.261, 4.649), (-3.806, 14.4, 4.649), (-3.806, 16.4, 4.649), (-4.767, 25.16, 4.649), (-4.767, 27.16, 4.649), (-5.618, 37.62, 4.649), (-5.618, 39.62, 4.649), (-6.758, 67.42, 4.649), (-6.758, 69.42, 4.649), (-6.974, 95.45, 4.649), (-6.974, 97.45, 4.649), (-6.856, 122.9, 4.649), (-6.856, 124.9, 4.649), (-6.669, 127.8, 4.649), (-6.669, 129.8, 4.649)], [], [(23, 27, 57, 55), (2, 3, 7, 6), (6, 7, 5, 4), (4, 5, 1, 0), (2, 6, 4, 0), (27, 31, 59, 57), (11, 8, 12, 15), (2, 0, 9, 8), (3, 2, 8, 11), (0, 1, 10, 9), (43, 42, 64, 65), (9, 10, 14, 13), (14, 10, 48, 50), (8, 9, 13, 12), (16, 17, 21, 20), (12, 13, 17, 16), (15, 12, 16, 19), (13, 14, 18, 17), (23, 20, 24, 27), (19, 16, 20, 23), (17, 18, 22, 21), (1, 5, 47, 44), (18, 14, 50, 52), (21, 22, 26, 25), (11, 15, 51, 49), (20, 21, 25, 24), (31, 28, 32, 35), (24, 25, 29, 28), (27, 24, 28, 31), (25, 26, 30, 29), (33, 34, 38, 37), (29, 30, 34, 33), (15, 19, 53, 51), (28, 29, 33, 32), (10, 1, 44, 48), (3, 11, 49, 45), (32, 33, 37, 36), (35, 32, 36, 39), (41, 42, 43, 40), (36, 37, 41, 40), (39, 36, 40, 43), (37, 38, 42, 41), (44, 45, 49, 48), (46, 45, 44, 47), (50, 51, 53, 52), (48, 49, 51, 50), (52, 53, 55, 54), (56, 57, 59, 58), (54, 55, 57, 56), (58, 59, 61, 60), (62, 63, 65, 64), (60, 61, 63, 62), (7, 3, 45, 46), (19, 23, 55, 53), (30, 26, 56, 58), (38, 34, 60, 62), (26, 22, 54, 56), (31, 35, 61, 59), (39, 43, 65, 63), (22, 18, 52, 54), (34, 30, 58, 60), (42, 38, 62, 64), (35, 39, 63, 61), (5, 7, 46, 47)])
_uv = me_cube_001.uv_layers.new(name='UVMap')
_uv.uv.foreach_set('vector', [0.625, 0.25, 0.625, 0.25, 0.625, 0.25, 0.625, 0.25, 0.375, 0.25, 0.625, 0.25, 0.625, 0.5, 0.375, 0.5, 0.375, 0.5, 0.625, 0.5, 0.625, 0.75, 0.375, 0.75, 0.375, 0.75, 0.625, 0.75, 0.625, 1.0, 0.375, 1.0, 0.125, 0.5, 0.375, 0.5, 0.375, 0.75, 0.125, 0.75, 0.625, 0.25, 0.625, 0.25, 0.625, 0.25, 0.625, 0.25, 0.625, 0.25, 0.375, 0.25, 0.375, 0.25, 0.625, 0.25, 0.125, 0.5, 0.125, 0.75, 0.125, 0.75, 0.125, 0.5, 0.625, 0.25, 0.375, 0.25, 0.375, 0.25, 0.625, 0.25, 0.375, 1.0, 0.625, 1.0, 0.625, 1.0, 0.375, 1.0, 0.625, 0.25, 0.625, 0.0, 0.625, 0.0, 0.625, 0.25, 0.375, 1.0, 0.625, 1.0, 0.625, 1.0, 0.375, 1.0, 0.625, 1.0, 0.625, 1.0, 0.625, 1.0, 0.625, 1.0, 0.125, 0.5, 0.125, 0.75, 0.125, 0.75, 0.125, 0.5, 0.125, 0.5, 0.125, 0.75, 0.125, 0.75, 0.125, 0.5, 0.125, 0.5, 0.125, 0.75, 0.125, 0.75, 0.125, 0.5, 0.625, 0.25, 0.375, 0.25, 0.375, 0.25, 0.625, 0.25, 0.375, 1.0, 0.625, 1.0, 0.625, 1.0, 0.375, 1.0, 0.625, 0.25, 0.375, 0.25, 0.375, 0.25, 0.625, 0.25, 0.625, 0.25, 0.375, 0.25, 0.375, 0.25, 0.625, 0.25, 0.375, 1.0, 0.625, 1.0, 0.625, 1.0, 0.375, 1.0, 0.625, 1.0, 0.625, 0.75, 0.625, 0.75, 0.625, 1.0, 0.625, 1.0, 0.625, 1.0, 0.625, 1.0, 0.625, 1.0, 0.375, 1.0, 0.625, 1.0, 0.625, 1.0, 0.375, 1.0, 0.625, 0.25, 0.625, 0.25, 0.625, 0.25, 0.625, 0.25, 0.125, 0.5, 0.125, 0.75, 0.125, 0.75, 0.125, 0.5, 0.625, 0.25, 0.375, 0.25, 0.375, 0.25, 0.625, 0.25, 0.125, 0.5, 0.125, 0.75, 0.125, 0.75, 0.125, 0.5, 0.625, 0.25, 0.375, 0.25, 0.375, 0.25, 0.625, 0.25, 0.375, 1.0, 0.625, 1.0, 0.625, 1.0, 0.375, 1.0, 0.375, 1.0, 0.625, 1.0, 0.625, 1.0, 0.375, 1.0, 0.375, 1.0, 0.625, 1.0, 0.625, 1.0, 0.375, 1.0, 0.625, 0.25, 0.625, 0.25, 0.625, 0.25, 0.625, 0.25, 0.125, 0.5, 0.125, 0.75, 0.125, 0.75, 0.125, 0.5, 0.625, 1.0, 0.625, 1.0, 0.625, 1.0, 0.625, 1.0, 0.625, 0.25, 0.625, 0.25, 0.625, 0.25, 0.625, 0.25, 0.125, 0.5, 0.125, 0.75, 0.125, 0.75, 0.125, 0.5, 0.625, 0.25, 0.375, 0.25, 0.375, 0.25, 0.625, 0.25, 0.375, 0.0, 0.625, 0.0, 0.625, 0.25, 0.375, 0.25, 0.125, 0.5, 0.125, 0.75, 0.125, 0.75, 0.125, 0.5, 0.625, 0.25, 0.375, 0.25, 0.375, 0.25, 0.625, 0.25, 0.375, 1.0, 0.625, 1.0, 0.625, 1.0, 0.375, 1.0, 0.875, 0.75, 0.875, 0.5, 0.875, 0.5, 0.875, 0.75, 0.625, 0.5, 0.875, 0.5, 0.875, 0.75, 0.625, 0.75, 0.875, 0.75, 0.875, 0.5, 0.875, 0.5, 0.875, 0.75, 0.875, 0.75, 0.875, 0.5, 0.875, 0.5, 0.875, 0.75, 0.875, 0.75, 0.875, 0.5, 0.875, 0.5, 0.875, 0.75, 0.875, 0.75, 0.875, 0.5, 0.875, 0.5, 0.875, 0.75, 0.875, 0.75, 0.875, 0.5, 0.875, 0.5, 0.875, 0.75, 0.875, 0.75, 0.875, 0.5, 0.875, 0.5, 0.875, 0.75, 0.875, 0.75, 0.875, 0.5, 0.875, 0.5, 0.875, 0.75, 0.875, 0.75, 0.875, 0.5, 0.875, 0.5, 0.875, 0.75, 0.625, 0.5, 0.625, 0.25, 0.625, 0.25, 0.625, 0.5, 0.625, 0.25, 0.625, 0.25, 0.625, 0.25, 0.625, 0.25, 0.625, 1.0, 0.625, 1.0, 0.625, 1.0, 0.625, 1.0, 0.625, 1.0, 0.625, 1.0, 0.625, 1.0, 0.625, 1.0, 0.625, 1.0, 0.625, 1.0, 0.625, 1.0, 0.625, 1.0, 0.625, 0.25, 0.625, 0.25, 0.625, 0.25, 0.625, 0.25, 0.625, 0.25, 0.625, 0.25, 0.625, 0.25, 0.625, 0.25, 0.625, 1.0, 0.625, 1.0, 0.625, 1.0, 0.625, 1.0, 0.625, 1.0, 0.625, 1.0, 0.625, 1.0, 0.625, 1.0, 0.625, 1.0, 0.625, 1.0, 0.625, 1.0, 0.625, 1.0, 0.625, 0.25, 0.625, 0.25, 0.625, 0.25, 0.625, 0.25, 0.625, 0.75, 0.625, 0.5, 0.625, 0.5, 0.625, 0.75])
me_cube_001.use_remesh_preserve_volume = False
me_cube_001.use_remesh_preserve_attributes = False
me_cube_001.use_mirror_vertex_groups = False
me_cube_001.update()

# ---- objects
ob_cube = bpy.data.objects.new('Cube', me_cube)
ob_collider = bpy.data.objects.new('collider', me_cube_002)
ob_collider_001 = bpy.data.objects.new('collider.001', me_cube_001)

# ---- transforms, parenting, visibility, modifiers, constraints
ob_cube.location = (0.0, 0.0, 0.0)
ob_cube.scale = (2.251, 8.792, 0.1141)
ob_cube.lock_rotations_4d = False
ob_cube.empty_display_type = 'ARROWS'
ob_cube.lineart.crease_threshold = 0.0
ob_collider.location = (12.22, -6.477, 0.5162)
ob_collider.rotation_euler = (0.0, -0.0, -0.03883)
ob_collider.scale = (2.135, 0.1365, 1.273)
ob_collider.lineart.crease_threshold = 0.0
ob_collider_001.location = (12.99, -2.089, 0.9563)
ob_collider_001.scale = (1.557, 0.1073, 1.0)
ob_collider_001.lineart.crease_threshold = 0.0

# ---- collection membership
col_collection_1.objects.link(ob_cube)
col_collection_1.objects.link(ob_collider)
col_collection_1.objects.link(ob_collider_001)

# ---- scene / render settings (as saved in the file)
scene.frame_start = 1; scene.frame_end = 250; scene.frame_set(1)
scene.render.engine = 'BLENDER_EEVEE_NEXT'
scene.render.resolution_percentage = 50
scene.render.dither_intensity = 0.0
scene.cycles.use_denoising = False
scene.cycles.samples = 128
scene.cycles.sampling_pattern = 'TABULATED_SOBOL'
scene.cycles.use_adaptive_sampling = False
scene.cycles.use_light_tree = False
scene.cycles.blur_glossy = 0.0
scene.cycles.sample_clamp_indirect = 0.0
scene.view_settings.view_transform = 'Standard'
bpy.context.view_layer.update()

# ---- added for rendering (the .blend has no active camera and no usable light): camera, sun
cam_auto = bpy.data.cameras.new('AutoCamera')
cam_auto.lens = 50.0
cam_auto.sensor_width = 36.0
cam_auto.clip_end = 1000.0
ob_auto_camera = bpy.data.objects.new('AutoCamera', cam_auto)
scene.collection.objects.link(ob_auto_camera)
ob_auto_camera.location = (30.0993, -26.799, 22.1759)
ob_auto_camera.rotation_euler = (1.09748, -7.21219e-08, 0.694738)
scene.camera = ob_auto_camera
light_auto_sun = bpy.data.lights.new('AutoSun', 'SUN')
light_auto_sun.energy = 3.0
light_auto_sun.angle = 0.0523599
ob_auto_sun = bpy.data.objects.new('AutoSun', light_auto_sun)
scene.collection.objects.link(ob_auto_sun)
ob_auto_sun.rotation_euler = (0.872665, 0.174533, 0.523599)
bpy.context.view_layer.update()
